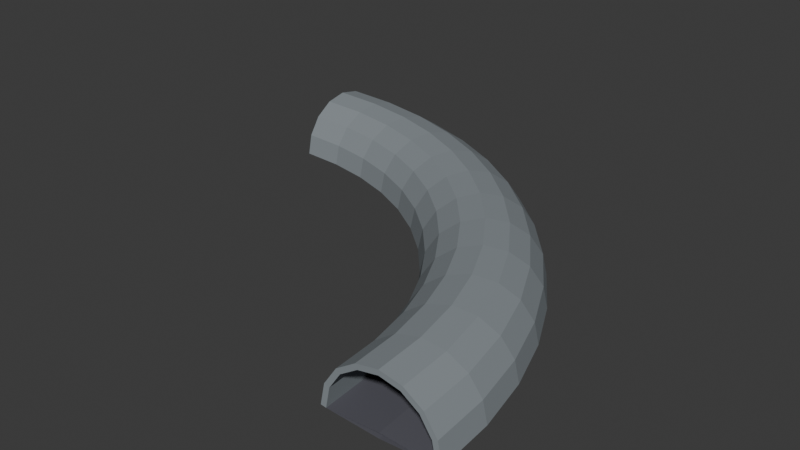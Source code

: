 # Source: tunnel.blend  (saved by Blender 4.5.90; exported with 4.5.12 LTS)
import bpy
from mathutils import Matrix  # noqa: F401  (used for matrix-valued properties, if any)

bpy.ops.wm.read_factory_settings(use_empty=True)
scene = bpy.context.scene
scene.name = 'Scene'

# ---- collections
col_collection = bpy.data.collections.new('Collection'); scene.collection.children.link(col_collection)

# ---- materials (node trees are filled in below, after node groups)
mat_concrete_007 = bpy.data.materials.new('Concrete.007')
mat_asphalt_007 = bpy.data.materials.new('Asphalt.007')

# ---- material node trees
mat_concrete_007.use_nodes = True; mat_concrete_007.node_tree.nodes.clear()
_N = mat_concrete_007.node_tree.nodes; _L = mat_concrete_007.node_tree.links
n0 = _N.new('ShaderNodeOutputMaterial'); n0.name = 'Material Output'; n0.location = (400, 0)
n1 = _N.new('ShaderNodeBsdfPrincipled'); n1.name = 'Principled BSDF'; n1.location = (0, 0)
n1.inputs[0].default_value = (0.25, 0.28, 0.3, 1.0)
n1.inputs[2].default_value = 0.8
n1.inputs[13].default_value = 0.2
_L.new(n1.outputs[0], n0.inputs[0])
n0.is_active_output = True
mat_asphalt_007.use_nodes = True; mat_asphalt_007.node_tree.nodes.clear()
_N = mat_asphalt_007.node_tree.nodes; _L = mat_asphalt_007.node_tree.links
n0 = _N.new('ShaderNodeOutputMaterial'); n0.name = 'Material Output'; n0.location = (400, 0)
n1 = _N.new('ShaderNodeBsdfPrincipled'); n1.name = 'Principled BSDF'; n1.location = (0, 0)
n1.inputs[0].default_value = (0.1, 0.1, 0.12, 1.0)
n1.inputs[2].default_value = 0.9
n1.inputs[13].default_value = 0.2
_L.new(n1.outputs[0], n0.inputs[0])
n0.is_active_output = True

# ---- world
world_world = bpy.data.worlds.new('World'); scene.world = world_world
world_world.use_nodes = True; world_world.node_tree.nodes.clear()
_N = world_world.node_tree.nodes; _L = world_world.node_tree.links
n0 = _N.new('ShaderNodeOutputWorld'); n0.name = 'World Output'; n0.location = (200, 100)
n1 = _N.new('ShaderNodeBackground'); n1.name = 'Background'; n1.location = (-200, 100)
n1.inputs[0].default_value = (0.05088, 0.05088, 0.05088, 1.0)
_L.new(n1.outputs[0], n0.inputs[0])
n0.is_active_output = True
world_world.color = (0.05088, 0.05088, 0.05088)
world_world.sun_shadow_jitter_overblur = 0.0

# ---- meshes
me_torus = bpy.data.meshes.new('Torus')
me_torus.from_pydata([(68.0, 0.0, 0.0), (67.39, 0.0, 3.061), (65.66, 0.0, 5.657), (63.06, 0.0, 7.391), (60.0, 0.0, 8.0), (56.94, 0.0, 7.391), (54.34, 0.0, 5.657), (52.61, 0.0, 3.061), (52.0, 0.0, 9.797e-16), (67.42, 8.876, 0.0), (66.81, 8.796, 3.061), (65.1, 8.57, 5.657), (62.52, 8.231, 7.391), (59.49, 7.832, 8.0), (56.45, 7.432, 7.391), (53.88, 7.093, 5.657), (52.16, 6.867, 3.061), (51.56, 6.787, 9.797e-16), (65.68, 17.6, 0.0), (65.09, 17.44, 3.061), (63.42, 16.99, 5.657), (60.91, 16.32, 7.391), (57.96, 15.53, 8.0), (55.0, 14.74, 7.391), (52.49, 14.07, 5.657), (50.82, 13.62, 3.061), (50.23, 13.46, 9.797e-16), (62.82, 26.02, 0.0), (62.26, 25.79, 3.061), (60.66, 25.13, 5.657), (58.26, 24.13, 7.391), (55.43, 22.96, 8.0), (52.6, 21.79, 7.391), (50.21, 20.8, 5.657), (48.6, 20.13, 3.061), (48.04, 19.9, 9.797e-16), (58.89, 34.0, 0.0), (58.36, 33.7, 3.061), (56.86, 32.83, 5.657), (54.61, 31.53, 7.391), (51.96, 30.0, 8.0), (49.31, 28.47, 7.391), (47.06, 27.17, 5.657), (45.56, 26.3, 3.061), (45.03, 26.0, 9.797e-16), (53.95, 41.4, 0.0), (53.46, 41.03, 3.061), (52.09, 39.97, 5.657), (50.03, 38.39, 7.391), (47.6, 36.53, 8.0), (45.17, 34.66, 7.391), (43.11, 33.08, 5.657), (41.74, 32.03, 3.061), (41.25, 31.66, 9.797e-16), (48.08, 48.08, 0.0), (47.65, 47.65, 3.061), (46.43, 46.43, 5.657), (44.59, 44.59, 7.391), (42.43, 42.43, 8.0), (40.26, 40.26, 7.391), (38.43, 38.43, 5.657), (37.2, 37.2, 3.061), (36.77, 36.77, 9.797e-16), (41.4, 53.95, 0.0), (41.03, 53.46, 3.061), (39.97, 52.09, 5.657), (38.39, 50.03, 7.391), (36.53, 47.6, 8.0), (34.66, 45.17, 7.391), (33.08, 43.11, 5.657), (32.03, 41.74, 3.061), (31.66, 41.25, 9.797e-16), (34.0, 58.89, 0.0), (33.7, 58.36, 3.061), (32.83, 56.86, 5.657), (31.53, 54.61, 7.391), (30.0, 51.96, 8.0), (28.47, 49.31, 7.391), (27.17, 47.06, 5.657), (26.3, 45.56, 3.061), (26.0, 45.03, 9.797e-16), (26.02, 62.82, 0.0), (25.79, 62.26, 3.061), (25.13, 60.66, 5.657), (24.13, 58.26, 7.391), (22.96, 55.43, 8.0), (21.79, 52.6, 7.391), (20.8, 50.21, 5.657), (20.13, 48.6, 3.061), (19.9, 48.04, 9.797e-16), (17.6, 65.68, 0.0), (17.44, 65.09, 3.061), (16.99, 63.42, 5.657), (16.32, 60.91, 7.391), (15.53, 57.96, 8.0), (14.74, 55.0, 7.391), (14.07, 52.49, 5.657), (13.62, 50.82, 3.061), (13.46, 50.23, 9.797e-16), (8.876, 67.42, 0.0), (8.796, 66.81, 3.061), (8.57, 65.1, 5.657), (8.231, 62.52, 7.391), (7.832, 59.49, 8.0), (7.432, 56.45, 7.391), (7.093, 53.88, 5.657), (6.867, 52.16, 3.061), (6.787, 51.56, 9.797e-16), (5.134e-06, 68.0, 0.0), (5.088e-06, 67.39, 3.061), (4.957e-06, 65.66, 5.657), (4.761e-06, 63.06, 7.391), (4.53e-06, 60.0, 8.0), (4.299e-06, 56.94, 7.391), (4.103e-06, 54.34, 5.657), (3.972e-06, 52.61, 3.061), (3.926e-06, 52.0, 9.797e-16)], [], [(0, 9, 10, 1), (1, 10, 11, 2), (2, 11, 12, 3), (3, 12, 13, 4), (4, 13, 14, 5), (5, 14, 15, 6), (6, 15, 16, 7), (7, 16, 17, 8), (9, 18, 19, 10), (10, 19, 20, 11), (11, 20, 21, 12), (12, 21, 22, 13), (13, 22, 23, 14), (14, 23, 24, 15), (15, 24, 25, 16), (16, 25, 26, 17), (18, 27, 28, 19), (19, 28, 29, 20), (20, 29, 30, 21), (21, 30, 31, 22), (22, 31, 32, 23), (23, 32, 33, 24), (24, 33, 34, 25), (25, 34, 35, 26), (27, 36, 37, 28), (28, 37, 38, 29), (29, 38, 39, 30), (30, 39, 40, 31), (31, 40, 41, 32), (32, 41, 42, 33), (33, 42, 43, 34), (34, 43, 44, 35), (36, 45, 46, 37), (37, 46, 47, 38), (38, 47, 48, 39), (39, 48, 49, 40), (40, 49, 50, 41), (41, 50, 51, 42), (42, 51, 52, 43), (43, 52, 53, 44), (45, 54, 55, 46), (46, 55, 56, 47), (47, 56, 57, 48), (48, 57, 58, 49), (49, 58, 59, 50), (50, 59, 60, 51), (51, 60, 61, 52), (52, 61, 62, 53), (54, 63, 64, 55), (55, 64, 65, 56), (56, 65, 66, 57), (57, 66, 67, 58), (58, 67, 68, 59), (59, 68, 69, 60), (60, 69, 70, 61), (61, 70, 71, 62), (63, 72, 73, 64), (64, 73, 74, 65), (65, 74, 75, 66), (66, 75, 76, 67), (67, 76, 77, 68), (68, 77, 78, 69), (69, 78, 79, 70), (70, 79, 80, 71), (72, 81, 82, 73), (73, 82, 83, 74), (74, 83, 84, 75), (75, 84, 85, 76), (76, 85, 86, 77), (77, 86, 87, 78), (78, 87, 88, 79), (79, 88, 89, 80), (81, 90, 91, 82), (82, 91, 92, 83), (83, 92, 93, 84), (84, 93, 94, 85), (85, 94, 95, 86), (86, 95, 96, 87), (87, 96, 97, 88), (88, 97, 98, 89), (90, 99, 100, 91), (91, 100, 101, 92), (92, 101, 102, 93), (93, 102, 103, 94), (94, 103, 104, 95), (95, 104, 105, 96), (96, 105, 106, 97), (97, 106, 107, 98), (99, 108, 109, 100), (100, 109, 110, 101), (101, 110, 111, 102), (102, 111, 112, 103), (103, 112, 113, 104), (104, 113, 114, 105), (105, 114, 115, 106), (106, 115, 116, 107)])
_uv = me_torus.uv_layers.new(name='UVMap')
_uv.uv.foreach_set('vector', [0.5, 0.5, 0.5208, 0.5, 0.5208, 0.5625, 0.5, 0.5625, 0.5, 0.5625, 0.5208, 0.5625, 0.5208, 0.625, 0.5, 0.625, 0.5, 0.625, 0.5208, 0.625, 0.5208, 0.6875, 0.5, 0.6875, 0.5, 0.6875, 0.5208, 0.6875, 0.5208, 0.75, 0.5, 0.75, 0.5, 0.75, 0.5208, 0.75, 0.5208, 0.8125, 0.5, 0.8125, 0.5, 0.8125, 0.5208, 0.8125, 0.5208, 0.875, 0.5, 0.875, 0.5, 0.875, 0.5208, 0.875, 0.5208, 0.9375, 0.5, 0.9375, 0.5, 0.9375, 0.5208, 0.9375, 0.5208, 1.0, 0.5, 1.0, 0.5208, 0.5, 0.5417, 0.5, 0.5417, 0.5625, 0.5208, 0.5625, 0.5208, 0.5625, 0.5417, 0.5625, 0.5417, 0.625, 0.5208, 0.625, 0.5208, 0.625, 0.5417, 0.625, 0.5417, 0.6875, 0.5208, 0.6875, 0.5208, 0.6875, 0.5417, 0.6875, 0.5417, 0.75, 0.5208, 0.75, 0.5208, 0.75, 0.5417, 0.75, 0.5417, 0.8125, 0.5208, 0.8125, 0.5208, 0.8125, 0.5417, 0.8125, 0.5417, 0.875, 0.5208, 0.875, 0.5208, 0.875, 0.5417, 0.875, 0.5417, 0.9375, 0.5208, 0.9375, 0.5208, 0.9375, 0.5417, 0.9375, 0.5417, 1.0, 0.5208, 1.0, 0.5417, 0.5, 0.5625, 0.5, 0.5625, 0.5625, 0.5417, 0.5625, 0.5417, 0.5625, 0.5625, 0.5625, 0.5625, 0.625, 0.5417, 0.625, 0.5417, 0.625, 0.5625, 0.625, 0.5625, 0.6875, 0.5417, 0.6875, 0.5417, 0.6875, 0.5625, 0.6875, 0.5625, 0.75, 0.5417, 0.75, 0.5417, 0.75, 0.5625, 0.75, 0.5625, 0.8125, 0.5417, 0.8125, 0.5417, 0.8125, 0.5625, 0.8125, 0.5625, 0.875, 0.5417, 0.875, 0.5417, 0.875, 0.5625, 0.875, 0.5625, 0.9375, 0.5417, 0.9375, 0.5417, 0.9375, 0.5625, 0.9375, 0.5625, 1.0, 0.5417, 1.0, 0.5625, 0.5, 0.5833, 0.5, 0.5833, 0.5625, 0.5625, 0.5625, 0.5625, 0.5625, 0.5833, 0.5625, 0.5833, 0.625, 0.5625, 0.625, 0.5625, 0.625, 0.5833, 0.625, 0.5833, 0.6875, 0.5625, 0.6875, 0.5625, 0.6875, 0.5833, 0.6875, 0.5833, 0.75, 0.5625, 0.75, 0.5625, 0.75, 0.5833, 0.75, 0.5833, 0.8125, 0.5625, 0.8125, 0.5625, 0.8125, 0.5833, 0.8125, 0.5833, 0.875, 0.5625, 0.875, 0.5625, 0.875, 0.5833, 0.875, 0.5833, 0.9375, 0.5625, 0.9375, 0.5625, 0.9375, 0.5833, 0.9375, 0.5833, 1.0, 0.5625, 1.0, 0.5833, 0.5, 0.6042, 0.5, 0.6042, 0.5625, 0.5833, 0.5625, 0.5833, 0.5625, 0.6042, 0.5625, 0.6042, 0.625, 0.5833, 0.625, 0.5833, 0.625, 0.6042, 0.625, 0.6042, 0.6875, 0.5833, 0.6875, 0.5833, 0.6875, 0.6042, 0.6875, 0.6042, 0.75, 0.5833, 0.75, 0.5833, 0.75, 0.6042, 0.75, 0.6042, 0.8125, 0.5833, 0.8125, 0.5833, 0.8125, 0.6042, 0.8125, 0.6042, 0.875, 0.5833, 0.875, 0.5833, 0.875, 0.6042, 0.875, 0.6042, 0.9375, 0.5833, 0.9375, 0.5833, 0.9375, 0.6042, 0.9375, 0.6042, 1.0, 0.5833, 1.0, 0.6042, 0.5, 0.625, 0.5, 0.625, 0.5625, 0.6042, 0.5625, 0.6042, 0.5625, 0.625, 0.5625, 0.625, 0.625, 0.6042, 0.625, 0.6042, 0.625, 0.625, 0.625, 0.625, 0.6875, 0.6042, 0.6875, 0.6042, 0.6875, 0.625, 0.6875, 0.625, 0.75, 0.6042, 0.75, 0.6042, 0.75, 0.625, 0.75, 0.625, 0.8125, 0.6042, 0.8125, 0.6042, 0.8125, 0.625, 0.8125, 0.625, 0.875, 0.6042, 0.875, 0.6042, 0.875, 0.625, 0.875, 0.625, 0.9375, 0.6042, 0.9375, 0.6042, 0.9375, 0.625, 0.9375, 0.625, 1.0, 0.6042, 1.0, 0.625, 0.5, 0.6458, 0.5, 0.6458, 0.5625, 0.625, 0.5625, 0.625, 0.5625, 0.6458, 0.5625, 0.6458, 0.625, 0.625, 0.625, 0.625, 0.625, 0.6458, 0.625, 0.6458, 0.6875, 0.625, 0.6875, 0.625, 0.6875, 0.6458, 0.6875, 0.6458, 0.75, 0.625, 0.75, 0.625, 0.75, 0.6458, 0.75, 0.6458, 0.8125, 0.625, 0.8125, 0.625, 0.8125, 0.6458, 0.8125, 0.6458, 0.875, 0.625, 0.875, 0.625, 0.875, 0.6458, 0.875, 0.6458, 0.9375, 0.625, 0.9375, 0.625, 0.9375, 0.6458, 0.9375, 0.6458, 1.0, 0.625, 1.0, 0.6458, 0.5, 0.6667, 0.5, 0.6667, 0.5625, 0.6458, 0.5625, 0.6458, 0.5625, 0.6667, 0.5625, 0.6667, 0.625, 0.6458, 0.625, 0.6458, 0.625, 0.6667, 0.625, 0.6667, 0.6875, 0.6458, 0.6875, 0.6458, 0.6875, 0.6667, 0.6875, 0.6667, 0.75, 0.6458, 0.75, 0.6458, 0.75, 0.6667, 0.75, 0.6667, 0.8125, 0.6458, 0.8125, 0.6458, 0.8125, 0.6667, 0.8125, 0.6667, 0.875, 0.6458, 0.875, 0.6458, 0.875, 0.6667, 0.875, 0.6667, 0.9375, 0.6458, 0.9375, 0.6458, 0.9375, 0.6667, 0.9375, 0.6667, 1.0, 0.6458, 1.0, 0.6667, 0.5, 0.6875, 0.5, 0.6875, 0.5625, 0.6667, 0.5625, 0.6667, 0.5625, 0.6875, 0.5625, 0.6875, 0.625, 0.6667, 0.625, 0.6667, 0.625, 0.6875, 0.625, 0.6875, 0.6875, 0.6667, 0.6875, 0.6667, 0.6875, 0.6875, 0.6875, 0.6875, 0.75, 0.6667, 0.75, 0.6667, 0.75, 0.6875, 0.75, 0.6875, 0.8125, 0.6667, 0.8125, 0.6667, 0.8125, 0.6875, 0.8125, 0.6875, 0.875, 0.6667, 0.875, 0.6667, 0.875, 0.6875, 0.875, 0.6875, 0.9375, 0.6667, 0.9375, 0.6667, 0.9375, 0.6875, 0.9375, 0.6875, 1.0, 0.6667, 1.0, 0.6875, 0.5, 0.7083, 0.5, 0.7083, 0.5625, 0.6875, 0.5625, 0.6875, 0.5625, 0.7083, 0.5625, 0.7083, 0.625, 0.6875, 0.625, 0.6875, 0.625, 0.7083, 0.625, 0.7083, 0.6875, 0.6875, 0.6875, 0.6875, 0.6875, 0.7083, 0.6875, 0.7083, 0.75, 0.6875, 0.75, 0.6875, 0.75, 0.7083, 0.75, 0.7083, 0.8125, 0.6875, 0.8125, 0.6875, 0.8125, 0.7083, 0.8125, 0.7083, 0.875, 0.6875, 0.875, 0.6875, 0.875, 0.7083, 0.875, 0.7083, 0.9375, 0.6875, 0.9375, 0.6875, 0.9375, 0.7083, 0.9375, 0.7083, 1.0, 0.6875, 1.0, 0.7083, 0.5, 0.7292, 0.5, 0.7292, 0.5625, 0.7083, 0.5625, 0.7083, 0.5625, 0.7292, 0.5625, 0.7292, 0.625, 0.7083, 0.625, 0.7083, 0.625, 0.7292, 0.625, 0.7292, 0.6875, 0.7083, 0.6875, 0.7083, 0.6875, 0.7292, 0.6875, 0.7292, 0.75, 0.7083, 0.75, 0.7083, 0.75, 0.7292, 0.75, 0.7292, 0.8125, 0.7083, 0.8125, 0.7083, 0.8125, 0.7292, 0.8125, 0.7292, 0.875, 0.7083, 0.875, 0.7083, 0.875, 0.7292, 0.875, 0.7292, 0.9375, 0.7083, 0.9375, 0.7083, 0.9375, 0.7292, 0.9375, 0.7292, 1.0, 0.7083, 1.0, 0.7292, 0.5, 0.75, 0.5, 0.75, 0.5625, 0.7292, 0.5625, 0.7292, 0.5625, 0.75, 0.5625, 0.75, 0.625, 0.7292, 0.625, 0.7292, 0.625, 0.75, 0.625, 0.75, 0.6875, 0.7292, 0.6875, 0.7292, 0.6875, 0.75, 0.6875, 0.75, 0.75, 0.7292, 0.75, 0.7292, 0.75, 0.75, 0.75, 0.75, 0.8125, 0.7292, 0.8125, 0.7292, 0.8125, 0.75, 0.8125, 0.75, 0.875, 0.7292, 0.875, 0.7292, 0.875, 0.75, 0.875, 0.75, 0.9375, 0.7292, 0.9375, 0.7292, 0.9375, 0.75, 0.9375, 0.75, 1.0, 0.7292, 1.0])
me_torus.materials.append(mat_concrete_007)
me_torus.update()
me_torus_001 = bpy.data.meshes.new('Torus.001')
me_torus_001.from_pydata([(68.0, 0.0, 0.0), (60.0, 0.0, 8.0), (52.0, 0.0, 9.797e-16), (60.0, 0.0, -8.0), (67.42, 8.876, 0.0), (59.49, 7.832, 8.0), (51.56, 6.787, 9.797e-16), (59.49, 7.832, -8.0), (65.68, 17.6, 0.0), (57.96, 15.53, 8.0), (50.23, 13.46, 9.797e-16), (57.96, 15.53, -8.0), (62.82, 26.02, 0.0), (55.43, 22.96, 8.0), (48.04, 19.9, 9.797e-16), (55.43, 22.96, -8.0), (58.89, 34.0, 0.0), (51.96, 30.0, 8.0), (45.03, 26.0, 9.797e-16), (51.96, 30.0, -8.0), (53.95, 41.4, 0.0), (47.6, 36.53, 8.0), (41.25, 31.66, 9.797e-16), (47.6, 36.53, -8.0), (48.08, 48.08, 0.0), (42.43, 42.43, 8.0), (36.77, 36.77, 9.797e-16), (42.43, 42.43, -8.0), (41.4, 53.95, 0.0), (36.53, 47.6, 8.0), (31.66, 41.25, 9.797e-16), (36.53, 47.6, -8.0), (34.0, 58.89, 0.0), (30.0, 51.96, 8.0), (26.0, 45.03, 9.797e-16), (30.0, 51.96, -8.0), (26.02, 62.82, 0.0), (22.96, 55.43, 8.0), (19.9, 48.04, 9.797e-16), (22.96, 55.43, -8.0), (17.6, 65.68, 0.0), (15.53, 57.96, 8.0), (13.46, 50.23, 9.797e-16), (15.53, 57.96, -8.0), (8.876, 67.42, 0.0), (7.832, 59.49, 8.0), (6.787, 51.56, 9.797e-16), (7.832, 59.49, -8.0), (5.134e-06, 68.0, 0.0), (4.53e-06, 60.0, 8.0), (3.926e-06, 52.0, 9.797e-16), (4.53e-06, 60.0, -8.0)], [], [(0, 4, 5, 1), (1, 5, 6, 2), (2, 6, 7, 3), (3, 7, 4, 0), (4, 8, 9, 5), (5, 9, 10, 6), (6, 10, 11, 7), (7, 11, 8, 4), (8, 12, 13, 9), (9, 13, 14, 10), (10, 14, 15, 11), (11, 15, 12, 8), (12, 16, 17, 13), (13, 17, 18, 14), (14, 18, 19, 15), (15, 19, 16, 12), (16, 20, 21, 17), (17, 21, 22, 18), (18, 22, 23, 19), (19, 23, 20, 16), (20, 24, 25, 21), (21, 25, 26, 22), (22, 26, 27, 23), (23, 27, 24, 20), (24, 28, 29, 25), (25, 29, 30, 26), (26, 30, 31, 27), (27, 31, 28, 24), (28, 32, 33, 29), (29, 33, 34, 30), (30, 34, 35, 31), (31, 35, 32, 28), (32, 36, 37, 33), (33, 37, 38, 34), (34, 38, 39, 35), (35, 39, 36, 32), (36, 40, 41, 37), (37, 41, 42, 38), (38, 42, 43, 39), (39, 43, 40, 36), (40, 44, 45, 41), (41, 45, 46, 42), (42, 46, 47, 43), (43, 47, 44, 40), (44, 48, 49, 45), (45, 49, 50, 46), (46, 50, 51, 47), (47, 51, 48, 44)])
_uv = me_torus_001.uv_layers.new(name='UVMap')
_uv.uv.foreach_set('vector', [0.5, 0.5, 0.5208, 0.5, 0.5208, 0.75, 0.5, 0.75, 0.5, 0.75, 0.5208, 0.75, 0.5208, 1.0, 0.5, 1.0, 0.5, 0.0, 0.5208, 0.0, 0.5208, 0.25, 0.5, 0.25, 0.5, 0.25, 0.5208, 0.25, 0.5208, 0.5, 0.5, 0.5, 0.5208, 0.5, 0.5417, 0.5, 0.5417, 0.75, 0.5208, 0.75, 0.5208, 0.75, 0.5417, 0.75, 0.5417, 1.0, 0.5208, 1.0, 0.5208, 0.0, 0.5417, 0.0, 0.5417, 0.25, 0.5208, 0.25, 0.5208, 0.25, 0.5417, 0.25, 0.5417, 0.5, 0.5208, 0.5, 0.5417, 0.5, 0.5625, 0.5, 0.5625, 0.75, 0.5417, 0.75, 0.5417, 0.75, 0.5625, 0.75, 0.5625, 1.0, 0.5417, 1.0, 0.5417, 0.0, 0.5625, 0.0, 0.5625, 0.25, 0.5417, 0.25, 0.5417, 0.25, 0.5625, 0.25, 0.5625, 0.5, 0.5417, 0.5, 0.5625, 0.5, 0.5833, 0.5, 0.5833, 0.75, 0.5625, 0.75, 0.5625, 0.75, 0.5833, 0.75, 0.5833, 1.0, 0.5625, 1.0, 0.5625, 0.0, 0.5833, 0.0, 0.5833, 0.25, 0.5625, 0.25, 0.5625, 0.25, 0.5833, 0.25, 0.5833, 0.5, 0.5625, 0.5, 0.5833, 0.5, 0.6042, 0.5, 0.6042, 0.75, 0.5833, 0.75, 0.5833, 0.75, 0.6042, 0.75, 0.6042, 1.0, 0.5833, 1.0, 0.5833, 0.0, 0.6042, 0.0, 0.6042, 0.25, 0.5833, 0.25, 0.5833, 0.25, 0.6042, 0.25, 0.6042, 0.5, 0.5833, 0.5, 0.6042, 0.5, 0.625, 0.5, 0.625, 0.75, 0.6042, 0.75, 0.6042, 0.75, 0.625, 0.75, 0.625, 1.0, 0.6042, 1.0, 0.6042, 0.0, 0.625, 0.0, 0.625, 0.25, 0.6042, 0.25, 0.6042, 0.25, 0.625, 0.25, 0.625, 0.5, 0.6042, 0.5, 0.625, 0.5, 0.6458, 0.5, 0.6458, 0.75, 0.625, 0.75, 0.625, 0.75, 0.6458, 0.75, 0.6458, 1.0, 0.625, 1.0, 0.625, 0.0, 0.6458, 0.0, 0.6458, 0.25, 0.625, 0.25, 0.625, 0.25, 0.6458, 0.25, 0.6458, 0.5, 0.625, 0.5, 0.6458, 0.5, 0.6667, 0.5, 0.6667, 0.75, 0.6458, 0.75, 0.6458, 0.75, 0.6667, 0.75, 0.6667, 1.0, 0.6458, 1.0, 0.6458, 0.0, 0.6667, 0.0, 0.6667, 0.25, 0.6458, 0.25, 0.6458, 0.25, 0.6667, 0.25, 0.6667, 0.5, 0.6458, 0.5, 0.6667, 0.5, 0.6875, 0.5, 0.6875, 0.75, 0.6667, 0.75, 0.6667, 0.75, 0.6875, 0.75, 0.6875, 1.0, 0.6667, 1.0, 0.6667, 0.0, 0.6875, 0.0, 0.6875, 0.25, 0.6667, 0.25, 0.6667, 0.25, 0.6875, 0.25, 0.6875, 0.5, 0.6667, 0.5, 0.6875, 0.5, 0.7083, 0.5, 0.7083, 0.75, 0.6875, 0.75, 0.6875, 0.75, 0.7083, 0.75, 0.7083, 1.0, 0.6875, 1.0, 0.6875, 0.0, 0.7083, 0.0, 0.7083, 0.25, 0.6875, 0.25, 0.6875, 0.25, 0.7083, 0.25, 0.7083, 0.5, 0.6875, 0.5, 0.7083, 0.5, 0.7292, 0.5, 0.7292, 0.75, 0.7083, 0.75, 0.7083, 0.75, 0.7292, 0.75, 0.7292, 1.0, 0.7083, 1.0, 0.7083, 0.0, 0.7292, 0.0, 0.7292, 0.25, 0.7083, 0.25, 0.7083, 0.25, 0.7292, 0.25, 0.7292, 0.5, 0.7083, 0.5, 0.7292, 0.5, 0.75, 0.5, 0.75, 0.75, 0.7292, 0.75, 0.7292, 0.75, 0.75, 0.75, 0.75, 1.0, 0.7292, 1.0, 0.7292, 0.0, 0.75, 0.0, 0.75, 0.25, 0.7292, 0.25, 0.7292, 0.25, 0.75, 0.25, 0.75, 0.5, 0.7292, 0.5])
me_torus_001.materials.append(mat_asphalt_007)
me_torus_001.update()

# ---- objects
ob_tunnel_liner = bpy.data.objects.new('Tunnel_Liner', me_torus)
ob_road = bpy.data.objects.new('Road', me_torus_001)

# ---- transforms, parenting, visibility, modifiers, constraints
ob_tunnel_liner.location = (0.0, -60.0, 0.0)
_m = ob_tunnel_liner.modifiers.new('Solidify', 'SOLIDIFY')
_m.thickness = 0.8
_m.offset = 1.0
_m = ob_tunnel_liner.modifiers.new('Decimate', 'DECIMATE')
ob_road.location = (0.0, -60.0, 0.0)
ob_road.scale = (1.0, 1.0, 0.05)
_m = ob_road.modifiers.new('Decimate', 'DECIMATE')

# ---- collection membership
scene.collection.objects.link(ob_tunnel_liner)
scene.collection.objects.link(ob_road)

# ---- scene / render settings (as saved in the file)
scene.frame_start = 1; scene.frame_end = 250; scene.frame_set(1)
scene.render.engine = 'BLENDER_EEVEE_NEXT'
bpy.context.view_layer.update()

# ---- added for rendering (the .blend has no active camera and no usable light): camera, sun
cam_auto = bpy.data.cameras.new('AutoCamera')
cam_auto.lens = 50.0
cam_auto.sensor_width = 36.0
cam_auto.clip_end = 1587.72
ob_auto_camera = bpy.data.objects.new('AutoCamera', cam_auto)
scene.collection.objects.link(ob_auto_camera)
ob_auto_camera.location = (124.835, -134.197, 76.5749)
ob_auto_camera.rotation_euler = (1.09748, -7.21219e-08, 0.694738)
scene.camera = ob_auto_camera
light_auto_sun = bpy.data.lights.new('AutoSun', 'SUN')
light_auto_sun.energy = 3.0
light_auto_sun.angle = 0.0523599
ob_auto_sun = bpy.data.objects.new('AutoSun', light_auto_sun)
scene.collection.objects.link(ob_auto_sun)
ob_auto_sun.rotation_euler = (0.872665, 0.174533, 0.523599)
bpy.context.view_layer.update()
